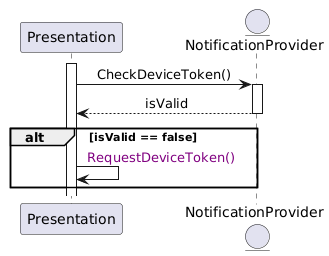

The diagram above was rendered by PlantUML. Its source (embedded in the PNG):
@startuml
skinparam sequenceMessageAlign center

participant Presentation
entity NotificationProvider

activate Presentation
Presentation -> NotificationProvider : CheckDeviceToken()
activate NotificationProvider
NotificationProvider --> Presentation : isValid
deactivate NotificationProvider
alt isValid == false
    Presentation -> Presentation : <color:purple> RequestDeviceToken()
end
@enduml